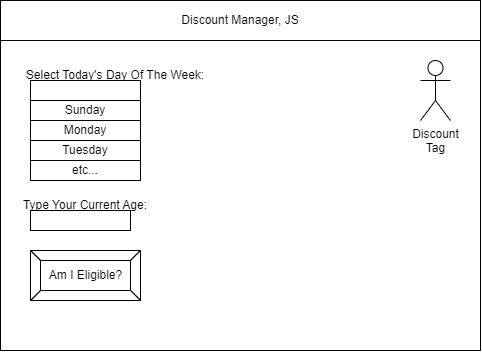

The diagram above was exported from draw.io. Its source (the exported page's mxGraphModel, read from the mxfile embedded in the PNG):
<mxGraphModel dx="895" dy="618" grid="1" gridSize="10" guides="1" tooltips="1" connect="1" arrows="1" fold="1" page="1" pageScale="1" pageWidth="850" pageHeight="1100" math="0" shadow="0">
  <root>
    <mxCell id="0" />
    <mxCell id="1" parent="0" />
    <mxCell id="2" value="" style="rounded=0;whiteSpace=wrap;html=1;" parent="1" vertex="1">
      <mxGeometry x="80" y="80" width="480" height="350" as="geometry" />
    </mxCell>
    <mxCell id="3" value="Discount Manager, JS" style="rounded=0;whiteSpace=wrap;html=1;" parent="1" vertex="1">
      <mxGeometry x="80" y="80" width="480" height="40" as="geometry" />
    </mxCell>
    <mxCell id="6" value="Am I Eligible?" style="labelPosition=center;verticalLabelPosition=middle;align=center;html=1;shape=mxgraph.basic.button;dx=10;" parent="1" vertex="1">
      <mxGeometry x="110" y="330" width="110" height="50" as="geometry" />
    </mxCell>
    <mxCell id="7" value="Discount&lt;br&gt;Tag" style="shape=umlActor;verticalLabelPosition=bottom;verticalAlign=top;html=1;outlineConnect=0;" vertex="1" parent="1">
      <mxGeometry x="500" y="140" width="30" height="60" as="geometry" />
    </mxCell>
    <mxCell id="8" value="" style="rounded=0;whiteSpace=wrap;html=1;" vertex="1" parent="1">
      <mxGeometry x="110" y="160" width="110" height="20" as="geometry" />
    </mxCell>
    <mxCell id="9" value="Select Today's Day Of The Week:" style="text;html=1;strokeColor=none;fillColor=none;align=center;verticalAlign=middle;whiteSpace=wrap;rounded=0;" vertex="1" parent="1">
      <mxGeometry x="100" y="150" width="190" height="10" as="geometry" />
    </mxCell>
    <mxCell id="11" value="Sunday" style="rounded=0;whiteSpace=wrap;html=1;" vertex="1" parent="1">
      <mxGeometry x="110" y="180" width="110" height="20" as="geometry" />
    </mxCell>
    <mxCell id="12" value="Monday" style="rounded=0;whiteSpace=wrap;html=1;" vertex="1" parent="1">
      <mxGeometry x="110" y="200" width="110" height="20" as="geometry" />
    </mxCell>
    <mxCell id="13" value="Tuesday" style="rounded=0;whiteSpace=wrap;html=1;" vertex="1" parent="1">
      <mxGeometry x="110" y="220" width="110" height="20" as="geometry" />
    </mxCell>
    <mxCell id="14" value="etc..." style="rounded=0;whiteSpace=wrap;html=1;" vertex="1" parent="1">
      <mxGeometry x="110" y="240" width="110" height="20" as="geometry" />
    </mxCell>
    <mxCell id="15" value="" style="rounded=0;whiteSpace=wrap;html=1;" vertex="1" parent="1">
      <mxGeometry x="110" y="290" width="100" height="20" as="geometry" />
    </mxCell>
    <mxCell id="16" value="Type Your Current Age:" style="text;html=1;strokeColor=none;fillColor=none;align=center;verticalAlign=middle;whiteSpace=wrap;rounded=0;" vertex="1" parent="1">
      <mxGeometry x="100" y="280" width="130" height="10" as="geometry" />
    </mxCell>
  </root>
</mxGraphModel>